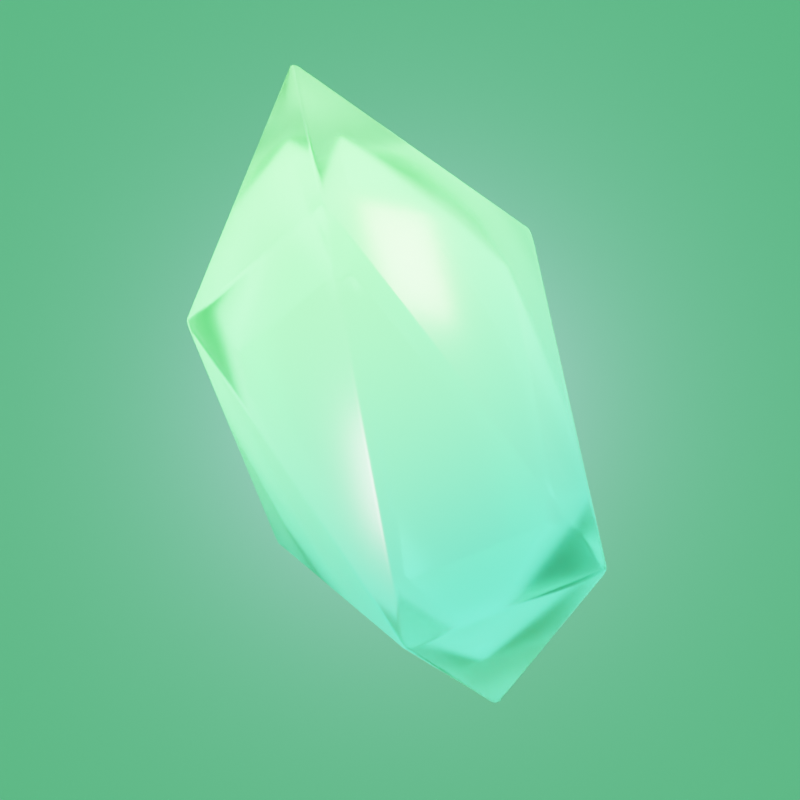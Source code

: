 # Source: Crystal.blend  (saved by Blender 4.0.36; exported with 4.5.12 LTS)
import bpy
from mathutils import Matrix  # noqa: F401  (used for matrix-valued properties, if any)

bpy.ops.wm.read_factory_settings(use_empty=True)
scene = bpy.context.scene
scene.name = 'Scene'

# ---- collections
col_collection = bpy.data.collections.new('Collection'); scene.collection.children.link(col_collection)

# ---- materials (node trees are filled in below, after node groups)
mat_material_001 = bpy.data.materials.new('Material.001')
mat_material_003 = bpy.data.materials.new('Material.003')
mat_material_002 = bpy.data.materials.new('Material.002')

# ---- node groups
ng_auto_smooth = bpy.data.node_groups.new('Auto Smooth', 'GeometryNodeTree')
_s = ng_auto_smooth.interface.new_socket(name='Geometry', in_out='OUTPUT', socket_type='NodeSocketGeometry')
_s = ng_auto_smooth.interface.new_socket(name='Geometry', in_out='INPUT', socket_type='NodeSocketGeometry')
_s = ng_auto_smooth.interface.new_socket(name='Angle', in_out='INPUT', socket_type='NodeSocketFloat')
_s.subtype = 'ANGLE'
_s.min_value = 0.0
_s.max_value = 3.142
ng_auto_smooth.is_modifier = True
_N = ng_auto_smooth.nodes; _L = ng_auto_smooth.links
n0 = _N.new('NodeGroupOutput'); n0.name = 'Group Output'; n0.location = (480, -100)
n1 = _N.new('NodeGroupInput'); n1.name = 'Group Input'; n1.location = (-420, -300)
n2 = _N.new('NodeGroupInput'); n2.name = 'Group Input.001'; n2.location = (-60, -100)
n3 = _N.new('GeometryNodeSetShadeSmooth'); n3.name = 'Set Shade Smooth'; n3.location = (120, -100)
n3.domain = 'EDGE'
n4 = _N.new('GeometryNodeSetShadeSmooth'); n4.name = 'Set Shade Smooth.001'; n4.location = (300, -100)
n5 = _N.new('GeometryNodeInputMeshEdgeAngle'); n5.name = 'Edge Angle'; n5.location = (-420, -220)
n6 = _N.new('GeometryNodeInputEdgeSmooth'); n6.name = 'Is Edge Smooth'; n6.location = (-60, -160)
n7 = _N.new('GeometryNodeInputShadeSmooth'); n7.name = 'Is Face Smooth'; n7.location = (-240, -340)
n8 = _N.new('FunctionNodeBooleanMath'); n8.name = 'Boolean Math'; n8.location = (-60, -220)
n9 = _N.new('FunctionNodeCompare'); n9.name = 'Compare'; n9.location = (-240, -180)
n9.operation = 'LESS_EQUAL'
_L.new(n5.outputs[0], n9.inputs[0])
_L.new(n4.outputs[0], n0.inputs[0])
_L.new(n1.outputs[1], n9.inputs[1])
_L.new(n9.outputs[0], n8.inputs[0])
_L.new(n7.outputs[0], n8.inputs[1])
_L.new(n2.outputs[0], n3.inputs[0])
_L.new(n6.outputs[0], n3.inputs[1])
_L.new(n3.outputs[0], n4.inputs[0])
_L.new(n8.outputs[0], n3.inputs[2])
n0.is_active_output = True

# ---- material node trees
mat_material_001.use_nodes = True; mat_material_001.node_tree.nodes.clear()
_N = mat_material_001.node_tree.nodes; _L = mat_material_001.node_tree.links
n0 = _N.new('ShaderNodeBsdfPrincipled'); n0.name = 'Principled BSDF'; n0.location = (223, 300)
n0.inputs[2].default_value = 0.25
n0.inputs[3].default_value = 1.7
n0.inputs[18].default_value = 1.0
n1 = _N.new('ShaderNodeOutputMaterial'); n1.name = 'Material Output'; n1.location = (513, 300)
n2 = _N.new('ShaderNodeMapping'); n2.name = 'Mapping'; n2.location = (-652, 315)
n3 = _N.new('ShaderNodeTexCoord'); n3.name = 'Texture Coordinate'; n3.location = (-922, 268)
n4 = _N.new('ShaderNodeSeparateXYZ'); n4.name = 'Separate XYZ'; n4.location = (-491, 260)
n5 = _N.new('ShaderNodeHueSaturation'); n5.name = 'Hue/Saturation/Value'; n5.location = (-7, 247)
n5.inputs[1].default_value = 1.08
n6 = _N.new('ShaderNodeValToRGB'); n6.name = 'Color Ramp'; n6.location = (-324, 243)
n6.color_ramp.interpolation = 'EASE'
while len(n6.color_ramp.elements) > 1: n6.color_ramp.elements.remove(n6.color_ramp.elements[-1])
n6.color_ramp.elements[0].position = 0.2431; n6.color_ramp.elements[0].color = (0.01939, 0.227, 0.1845, 1.0)
_e = n6.color_ramp.elements.new(1.0); _e.color = (0.1146, 1.0, 0.2202, 1.0)
_L.new(n0.outputs[0], n1.inputs[0])
_L.new(n3.outputs[0], n2.inputs[0])
_L.new(n2.outputs[0], n4.inputs[0])
_L.new(n4.outputs[2], n6.inputs[0])
_L.new(n5.outputs[0], n0.inputs[0])
_L.new(n6.outputs[0], n5.inputs[4])
n1.is_active_output = True
mat_material_003.use_nodes = True; mat_material_003.node_tree.nodes.clear()
_N = mat_material_003.node_tree.nodes; _L = mat_material_003.node_tree.links
n0 = _N.new('ShaderNodeBsdfPrincipled'); n0.name = 'Principled BSDF'; n0.location = (10, 300)
n0.inputs[0].default_value = (0.2969, 0.554, 0.6111, 1.0)
n0.inputs[3].default_value = 1.45
n1 = _N.new('ShaderNodeOutputMaterial'); n1.name = 'Material Output'; n1.location = (300, 300)
_L.new(n0.outputs[0], n1.inputs[0])
n1.is_active_output = True
mat_material_002.use_nodes = True; mat_material_002.node_tree.nodes.clear()
_N = mat_material_002.node_tree.nodes; _L = mat_material_002.node_tree.links
n0 = _N.new('ShaderNodeBsdfPrincipled'); n0.name = 'Principled BSDF'; n0.location = (10, 300)
n0.inputs[2].default_value = 0.25
n0.inputs[3].default_value = 1.7
n0.inputs[18].default_value = 0.8
n0.inputs[27].default_value = (0.694, 0.723, 0.3915, 1.0)
n0.inputs[28].default_value = 4.0
n1 = _N.new('ShaderNodeOutputMaterial'); n1.name = 'Material Output'; n1.location = (300, 300)
n2 = _N.new('ShaderNodeMapping'); n2.name = 'Mapping'; n2.location = (-652, 315)
n3 = _N.new('ShaderNodeTexCoord'); n3.name = 'Texture Coordinate'; n3.location = (-922, 268)
n4 = _N.new('ShaderNodeSeparateXYZ'); n4.name = 'Separate XYZ'; n4.location = (-491, 260)
n5 = _N.new('ShaderNodeValToRGB'); n5.name = 'Color Ramp'; n5.location = (-327, 243)
n5.color_ramp.interpolation = 'EASE'
while len(n5.color_ramp.elements) > 1: n5.color_ramp.elements.remove(n5.color_ramp.elements[-1])
n5.color_ramp.elements[0].position = 0.0; n5.color_ramp.elements[0].color = (0.01939, 0.227, 0.1845, 1.0)
_e = n5.color_ramp.elements.new(1.0); _e.color = (0.1812, 1.0, 0.2789, 1.0)
_L.new(n0.outputs[0], n1.inputs[0])
_L.new(n3.outputs[0], n2.inputs[0])
_L.new(n2.outputs[0], n4.inputs[0])
_L.new(n4.outputs[2], n5.inputs[0])
_L.new(n5.outputs[0], n0.inputs[0])
n1.is_active_output = True

# ---- world
world_world = bpy.data.worlds.new('World'); scene.world = world_world
world_world.use_nodes = True; world_world.node_tree.nodes.clear()
_N = world_world.node_tree.nodes; _L = world_world.node_tree.links
n0 = _N.new('ShaderNodeOutputWorld'); n0.name = 'World Output'; n0.location = (300, 300)
n1 = _N.new('ShaderNodeBackground'); n1.name = 'Background'; n1.location = (10, 300)
n1.inputs[0].default_value = (0.2493, 1.0, 0.2962, 1.0)
_L.new(n1.outputs[0], n0.inputs[0])
n0.is_active_output = True
world_world.color = (0.05088, 0.05088, 0.05088)
world_world.use_sun_shadow = False
world_world.sun_shadow_jitter_overblur = 0.0

# ---- cameras
cam_camera_001 = bpy.data.cameras.new('Camera.001')

# ---- lights
light_area_001 = bpy.data.lights.new('Area.001', 'AREA')
light_area_001.color = (0.763, 1.0, 0.5267)
light_area_001.transmission_factor = 0.0
light_area_001.energy = 150.0
light_area_001.shadow_maximum_resolution = 0.006
light_area_001.use_absolute_resolution = True
light_area_001.size = 1.0
light_area_001.size_y = 1.0
light_area_002 = bpy.data.lights.new('Area.002', 'AREA')
light_area_002.transmission_factor = 0.0
light_area_002.energy = 150.0
light_area_002.shadow_maximum_resolution = 0.006
light_area_002.use_absolute_resolution = True
light_area_002.size = 1.0
light_area_002.size_y = 1.0
light_area_003 = bpy.data.lights.new('Area.003', 'AREA')
light_area_003.transmission_factor = 0.0
light_area_003.energy = 300.0
light_area_003.shadow_maximum_resolution = 0.006
light_area_003.use_absolute_resolution = True
light_area_003.shape = 'DISK'
light_area_003.size = 1.0
light_area_003.size_y = 1.0

# ---- meshes
me_icosphere = bpy.data.meshes.new('Icosphere')
me_icosphere.from_pydata([(0.5946, -0.6823, -1.028), (-0.4575, -0.8979, -0.4745), (-0.9407, -0.0116, -1.109), (-0.2515, 0.7742, -1.32), (0.8299, 0.3783, -1.123), (0.8938, -0.1818, 1.123), (0.07458, 0.2295, 1.864), (-0.07458, -0.2295, -1.864), (0.4697, 0.9068, 0.561), (0.1575, -0.8815, 0.8858), (-0.8299, -0.3783, 1.123), (-0.5874, 0.6805, 0.9295)], [], [(7, 2, 3), (7, 3, 4), (0, 4, 5), (1, 0, 9), (4, 3, 8), (3, 11, 8), (8, 11, 6), (5, 8, 6), (11, 10, 6), (10, 9, 6), (9, 5, 6), (4, 8, 5), (2, 10, 11), (1, 9, 10), (0, 5, 9), (11, 3, 2), (10, 2, 1), (7, 1, 2), (0, 7, 4), (7, 0, 1)])
me_icosphere.polygons.foreach_set('use_smooth', [True] * 20)
_uv = me_icosphere.uv_layers.new(name='UVMap')
_uv.uv.foreach_set('vector', [0.7273, 0.0, 0.7827, 0.124, 0.6575, 0.125, 0.5455, 0.0, 0.5894, 0.1073, 0.4768, 0.1189, 0.2881, 0.128, 0.4076, 0.1368, 0.3167, 0.3355, 0.07058, 0.1927, 0.2222, 0.1451, 0.1496, 0.3132, 0.4768, 0.1189, 0.6575, 0.125, 0.5129, 0.2754, 0.6575, 0.125, 0.6785, 0.3189, 0.5129, 0.2754, 0.5129, 0.2754, 0.6785, 0.3189, 0.6199, 0.4438, 0.3859, 0.3535, 0.5129, 0.2754, 0.471, 0.4438, 0.744, 0.3403, 0.8621, 0.3355, 0.8182, 0.4724, 0.02944, 0.3659, 0.1496, 0.3132, 0.09091, 0.4724, 0.2115, 0.3329, 0.3167, 0.3355, 0.2727, 0.4724, 0.4768, 0.1189, 0.5129, 0.2754, 0.3167, 0.3355, 0.8472, 0.1407, 0.8621, 0.3355, 0.6785, 0.3189, 0.07058, 0.1927, 0.1496, 0.3132, 0.02944, 0.3659, 0.2881, 0.128, 0.3167, 0.3355, 0.1496, 0.3132, 0.6785, 0.3189, 0.6575, 0.125, 0.8472, 0.1407, 0.8621, 0.3355, 0.8472, 0.1407, 0.9797, 0.1927, 0.9256, 0.02857, 0.9797, 0.1927, 0.8472, 0.1407, 0.2881, 0.128, 0.3636, 0.0, 0.4076, 0.1368, 0.1653, 0.02857, 0.2222, 0.1451, 0.07058, 0.1927])
me_icosphere.materials.append(mat_material_001)
me_icosphere.update()
me_plane = bpy.data.meshes.new('Plane')
me_plane.from_pydata([(-1.0, -1.0, 0.0), (1.0, -1.0, 0.0), (-1.0, 1.0, 0.0), (1.0, 1.0, 0.0)], [], [(0, 1, 3, 2)])
_uv = me_plane.uv_layers.new(name='UVMap')
_uv.uv.foreach_set('vector', [0.0, 0.0, 1.0, 0.0, 1.0, 1.0, 0.0, 1.0])
me_plane.materials.append(mat_material_003)
me_plane.update()
me_icosphere_001 = bpy.data.meshes.new('Icosphere.001')
me_icosphere_001.from_pydata([(0.5946, -0.6823, -1.028), (-0.4575, -0.8979, -0.4745), (-0.9407, -0.0116, -1.109), (-0.2515, 0.7742, -1.32), (0.8299, 0.3783, -1.123), (0.8938, -0.1818, 1.123), (0.07458, 0.2295, 1.864), (-0.07458, -0.2295, -1.864), (0.4697, 0.9068, 0.561), (0.1575, -0.8815, 0.8858), (-0.8299, -0.3783, 1.123), (-0.5874, 0.6805, 0.9295)], [], [(7, 2, 3), (7, 3, 4), (0, 4, 5), (1, 0, 9), (4, 3, 8), (3, 11, 8), (8, 11, 6), (5, 8, 6), (11, 10, 6), (10, 9, 6), (9, 5, 6), (4, 8, 5), (2, 10, 11), (1, 9, 10), (0, 5, 9), (11, 3, 2), (10, 2, 1), (7, 1, 2), (0, 7, 4), (7, 0, 1)])
me_icosphere_001.polygons.foreach_set('use_smooth', [True] * 20)
_uv = me_icosphere_001.uv_layers.new(name='UVMap')
_uv.uv.foreach_set('vector', [0.7273, 0.0, 0.7827, 0.124, 0.6575, 0.125, 0.5455, 0.0, 0.5894, 0.1073, 0.4768, 0.1189, 0.2881, 0.128, 0.4076, 0.1368, 0.3167, 0.3355, 0.07058, 0.1927, 0.2222, 0.1451, 0.1496, 0.3132, 0.4768, 0.1189, 0.6575, 0.125, 0.5129, 0.2754, 0.6575, 0.125, 0.6785, 0.3189, 0.5129, 0.2754, 0.5129, 0.2754, 0.6785, 0.3189, 0.6199, 0.4438, 0.3859, 0.3535, 0.5129, 0.2754, 0.471, 0.4438, 0.744, 0.3403, 0.8621, 0.3355, 0.8182, 0.4724, 0.02944, 0.3659, 0.1496, 0.3132, 0.09091, 0.4724, 0.2115, 0.3329, 0.3167, 0.3355, 0.2727, 0.4724, 0.4768, 0.1189, 0.5129, 0.2754, 0.3167, 0.3355, 0.8472, 0.1407, 0.8621, 0.3355, 0.6785, 0.3189, 0.07058, 0.1927, 0.1496, 0.3132, 0.02944, 0.3659, 0.2881, 0.128, 0.3167, 0.3355, 0.1496, 0.3132, 0.6785, 0.3189, 0.6575, 0.125, 0.8472, 0.1407, 0.8621, 0.3355, 0.8472, 0.1407, 0.9797, 0.1927, 0.9256, 0.02857, 0.9797, 0.1927, 0.8472, 0.1407, 0.2881, 0.128, 0.3636, 0.0, 0.4076, 0.1368, 0.1653, 0.02857, 0.2222, 0.1451, 0.07058, 0.1927])
me_icosphere_001.materials.append(mat_material_002)
me_icosphere_001.update()

# ---- objects
ob_icosphere = bpy.data.objects.new('Icosphere', me_icosphere)
ob_camera = bpy.data.objects.new('Camera', cam_camera_001)
ob_plane = bpy.data.objects.new('Plane', me_plane)
ob_area = bpy.data.objects.new('Area', light_area_001)
ob_area_001 = bpy.data.objects.new('Area.001', light_area_002)
ob_area_002 = bpy.data.objects.new('Area.002', light_area_003)
ob_icosphere_001 = bpy.data.objects.new('Icosphere.001', me_icosphere_001)

# ---- transforms, parenting, visibility, modifiers, constraints
ob_icosphere.location = (0.0, 0.0, 0.0)
ob_icosphere.rotation_euler = (0.4655, 0.03328, -1.259)
_m = ob_icosphere.modifiers.new('Bevel', 'BEVEL')
_m.width = 0.02
_m.width_pct = 0.02
_m.segments = 2
_m = ob_icosphere.modifiers.new('Auto Smooth', 'NODES')
_m.node_group = ng_auto_smooth
_gi = [s.identifier for s in ng_auto_smooth.interface.items_tree if s.item_type == 'SOCKET' and s.in_out == 'INPUT']
_m[_gi[1]] = 0.5236  # Angle
ob_camera.location = (0.0, -6.104, -9.945e-07)
ob_camera.rotation_euler = (1.571, -0.0, -0.0)
ob_plane.location = (0.0, 19.54, 0.0)
ob_plane.rotation_euler = (1.571, -0.0, 0.0)
ob_plane.scale = (9.542, 9.542, 9.542)
ob_area.location = (1.464, -1.464, 2.071)
ob_area.rotation_euler = (0.7854, -0.0, 0.7854)
ob_area_001.location = (-2.028, -2.523, -1.93)
ob_area_001.rotation_euler = (2.212, -0.0, -0.6204)
ob_area_002.location = (0.0, 14.54, 0.0)
ob_area_002.rotation_euler = (1.571, -0.0, 0.0)
ob_icosphere_001.location = (0.0, 0.0, 0.0)
ob_icosphere_001.rotation_euler = (0.4655, 0.03328, -1.259)
ob_icosphere_001.scale = (0.7, 0.7, 0.7)
_m = ob_icosphere_001.modifiers.new('Bevel', 'BEVEL')
_m.width = 0.02
_m.width_pct = 0.02
_m.segments = 2
_m = ob_icosphere_001.modifiers.new('Auto Smooth', 'NODES')
_m.node_group = ng_auto_smooth
_gi = [s.identifier for s in ng_auto_smooth.interface.items_tree if s.item_type == 'SOCKET' and s.in_out == 'INPUT']
_m[_gi[1]] = 0.5236  # Angle

# ---- collection membership
col_collection.objects.link(ob_icosphere)
col_collection.objects.link(ob_camera)
col_collection.objects.link(ob_plane)
col_collection.objects.link(ob_area)
col_collection.objects.link(ob_area_001)
col_collection.objects.link(ob_area_002)
col_collection.objects.link(ob_icosphere_001)

# ---- scene / render settings (as saved in the file)
scene.camera = ob_camera
scene.frame_start = 1; scene.frame_end = 250; scene.frame_set(1)
scene.render.engine = 'CYCLES'
scene.render.resolution_y = 1920
scene.cycles.samples = 1024
scene.cycles.sampling_pattern = 'TABULATED_SOBOL'
scene.view_settings.look = 'Medium High Contrast'
scene.view_settings.view_transform = 'Filmic'
bpy.context.view_layer.update()
